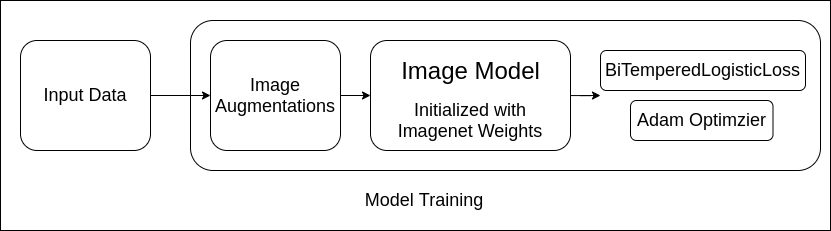

The diagram above was exported from draw.io. Its source (the exported page's mxGraphModel, read from the mxfile embedded in the PNG):
<mxGraphModel dx="2251" dy="616" grid="1" gridSize="10" guides="1" tooltips="1" connect="1" arrows="1" fold="1" page="1" pageScale="1" pageWidth="850" pageHeight="1100" math="0" shadow="0">
  <root>
    <mxCell id="0" />
    <mxCell id="1" parent="0" />
    <mxCell id="7SABvLigsj1wMCQZitHk-198" value="" style="group" vertex="1" connectable="0" parent="1">
      <mxGeometry x="-180" y="60" width="830" height="230" as="geometry" />
    </mxCell>
    <mxCell id="7SABvLigsj1wMCQZitHk-11" value="" style="rounded=0;whiteSpace=wrap;html=1;" vertex="1" parent="7SABvLigsj1wMCQZitHk-198">
      <mxGeometry width="830" height="230" as="geometry" />
    </mxCell>
    <mxCell id="7SABvLigsj1wMCQZitHk-127" value="" style="rounded=1;whiteSpace=wrap;html=1;fillColor=#FFFFFF;" vertex="1" parent="7SABvLigsj1wMCQZitHk-198">
      <mxGeometry x="190" y="20" width="630" height="150" as="geometry" />
    </mxCell>
    <mxCell id="7SABvLigsj1wMCQZitHk-1" value="&lt;font style=&quot;font-size: 18px&quot;&gt;Image Augmentations&lt;/font&gt;" style="rounded=1;whiteSpace=wrap;html=1;" vertex="1" parent="7SABvLigsj1wMCQZitHk-198">
      <mxGeometry x="210" y="40" width="130" height="110" as="geometry" />
    </mxCell>
    <mxCell id="7SABvLigsj1wMCQZitHk-10" style="edgeStyle=orthogonalEdgeStyle;rounded=0;orthogonalLoop=1;jettySize=auto;html=1;" edge="1" parent="7SABvLigsj1wMCQZitHk-198" source="7SABvLigsj1wMCQZitHk-3">
      <mxGeometry relative="1" as="geometry">
        <mxPoint x="600" y="95" as="targetPoint" />
      </mxGeometry>
    </mxCell>
    <mxCell id="7SABvLigsj1wMCQZitHk-3" value="" style="rounded=1;whiteSpace=wrap;html=1;" vertex="1" parent="7SABvLigsj1wMCQZitHk-198">
      <mxGeometry x="370" y="40" width="200" height="110" as="geometry" />
    </mxCell>
    <mxCell id="7SABvLigsj1wMCQZitHk-7" style="edgeStyle=orthogonalEdgeStyle;rounded=0;orthogonalLoop=1;jettySize=auto;html=1;exitX=1;exitY=0.5;exitDx=0;exitDy=0;entryX=0;entryY=0.5;entryDx=0;entryDy=0;" edge="1" parent="7SABvLigsj1wMCQZitHk-198" source="7SABvLigsj1wMCQZitHk-1" target="7SABvLigsj1wMCQZitHk-3">
      <mxGeometry relative="1" as="geometry" />
    </mxCell>
    <mxCell id="7SABvLigsj1wMCQZitHk-4" value="&lt;font style=&quot;font-size: 18px&quot;&gt;BiTemperedLogisticLoss&lt;/font&gt;" style="rounded=1;whiteSpace=wrap;html=1;" vertex="1" parent="7SABvLigsj1wMCQZitHk-198">
      <mxGeometry x="600" y="50" width="205" height="40" as="geometry" />
    </mxCell>
    <mxCell id="7SABvLigsj1wMCQZitHk-6" value="&lt;font style=&quot;font-size: 18px&quot;&gt;Adam Optimzier&lt;/font&gt;" style="rounded=1;whiteSpace=wrap;html=1;" vertex="1" parent="7SABvLigsj1wMCQZitHk-198">
      <mxGeometry x="630" y="100" width="142.5" height="40" as="geometry" />
    </mxCell>
    <mxCell id="7SABvLigsj1wMCQZitHk-8" value="&lt;font style=&quot;font-size: 24px&quot;&gt;Image Model&lt;/font&gt;" style="text;html=1;strokeColor=none;fillColor=none;align=center;verticalAlign=middle;whiteSpace=wrap;rounded=0;" vertex="1" parent="7SABvLigsj1wMCQZitHk-198">
      <mxGeometry x="397.5" y="60" width="145" height="20" as="geometry" />
    </mxCell>
    <mxCell id="7SABvLigsj1wMCQZitHk-9" value="&lt;font style=&quot;font-size: 18px&quot;&gt;&amp;nbsp;&lt;br&gt;Initialized with Imagenet Weights&lt;/font&gt;" style="text;html=1;strokeColor=none;fillColor=none;align=center;verticalAlign=middle;whiteSpace=wrap;rounded=0;" vertex="1" parent="7SABvLigsj1wMCQZitHk-198">
      <mxGeometry x="385" y="100" width="170" height="20" as="geometry" />
    </mxCell>
    <mxCell id="7SABvLigsj1wMCQZitHk-12" value="&lt;font style=&quot;font-size: 18px&quot;&gt;Model Training&lt;/font&gt;" style="text;html=1;strokeColor=none;fillColor=none;align=center;verticalAlign=middle;whiteSpace=wrap;rounded=0;" vertex="1" parent="7SABvLigsj1wMCQZitHk-198">
      <mxGeometry x="350" y="190" width="147.5" height="20" as="geometry" />
    </mxCell>
    <mxCell id="7SABvLigsj1wMCQZitHk-130" style="edgeStyle=orthogonalEdgeStyle;rounded=0;orthogonalLoop=1;jettySize=auto;html=1;entryX=0;entryY=0.5;entryDx=0;entryDy=0;" edge="1" parent="7SABvLigsj1wMCQZitHk-198" source="7SABvLigsj1wMCQZitHk-129" target="7SABvLigsj1wMCQZitHk-1">
      <mxGeometry relative="1" as="geometry" />
    </mxCell>
    <mxCell id="7SABvLigsj1wMCQZitHk-129" value="&lt;font style=&quot;font-size: 18px&quot;&gt;Input Data&lt;/font&gt;" style="rounded=1;whiteSpace=wrap;html=1;" vertex="1" parent="7SABvLigsj1wMCQZitHk-198">
      <mxGeometry x="20" y="40" width="130" height="110" as="geometry" />
    </mxCell>
  </root>
</mxGraphModel>